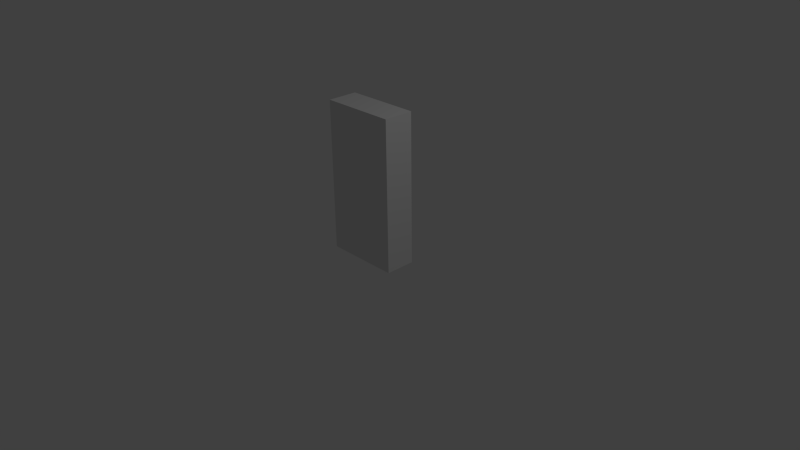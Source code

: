 # Source: door.blend  (saved by Blender 2.71.0; exported with 4.5.12 LTS)
import bpy
from mathutils import Matrix  # noqa: F401  (used for matrix-valued properties, if any)

bpy.ops.wm.read_factory_settings(use_empty=True)
scene = bpy.context.scene
scene.name = 'Scene'

# ---- collections
col_collection_1 = bpy.data.collections.new('Collection 1'); scene.collection.children.link(col_collection_1)

# ---- materials (node trees are filled in below, after node groups)
mat_material = bpy.data.materials.new('Material')
mat_material.alpha_threshold = 0.0
mat_material.use_transparent_shadow = False
mat_material.roughness = 0.5
mat_material.line_color = (0.0, 0.0, 0.0, 1.0)

# ---- material node trees

# ---- world
world_world = bpy.data.worlds.new('World'); scene.world = world_world
world_world.color = (0.05088, 0.05088, 0.05088)
world_world.use_sun_shadow = False
world_world.sun_shadow_jitter_overblur = 0.0
world_world.cycles.sampling_method = 'MANUAL'
world_world.cycles.sample_map_resolution = 256

# ---- cameras
cam_camera = bpy.data.cameras.new('Camera')
cam_camera.clip_end = 100.0
cam_camera.lens = 35.0
cam_camera.sensor_width = 32.0
cam_camera.sensor_height = 18.0
cam_camera.ortho_scale = 7.314
cam_camera.dof.focus_distance = 0.0
cam_camera.dof.aperture_fstop = 128.0

# ---- lights
light_lamp = bpy.data.lights.new('Lamp', 'POINT')
light_lamp.transmission_factor = 0.0
light_lamp.cutoff_distance = 30.0
light_lamp.energy = 100.0
light_lamp.shadow_buffer_clip_start = 1.001
light_lamp.shadow_soft_size = 0.1
light_lamp.shadow_maximum_resolution = 0.006
light_lamp.use_absolute_resolution = True
light_lamp.cycles.use_multiple_importance_sampling = False

# ---- meshes
me_cube = bpy.data.meshes.new('Cube')
me_cube.from_pydata([(1.0, 1.0, -1.0), (1.0, -1.0, -1.0), (-1.0, -1.0, -1.0), (-1.0, 1.0, -1.0), (1.0, 1.0, 1.0), (1.0, -1.0, 1.0), (-1.0, -1.0, 1.0), (-1.0, 1.0, 1.0)], [], [(7, 6, 5), (0, 4, 5), (1, 5, 6), (6, 7, 3), (0, 3, 7), (4, 7, 5), (0, 1, 3), (4, 0, 7), (2, 6, 3), (2, 1, 6), (1, 0, 5), (1, 2, 3)])
_uv = me_cube.uv_layers.new(name='UVMap')
_uv.uv.foreach_set('vector', [0.1852, 0.2322, 0.1852, 0.005126, 0.7528, 0.005126, 0.1338, 0.369, 0.1309, 0.9986, 0.008164, 0.9972, 0.6422, 0.3024, 0.6422, 1.001, 0.2876, 1.001, 0.005005, 0.9982, 0.1311, 0.9982, 0.1311, 0.3676, 1.0, 0.3021, 0.6456, 0.3021, 0.6456, 1.001, 0.7528, 0.2322, 0.1852, 0.2322, 0.7528, 0.005126, 0.7532, 0.2323, 0.7532, 0.004988, 0.1848, 0.2323, 1.0, 1.001, 1.0, 0.3021, 0.6456, 1.001, 0.005005, 0.3676, 0.005005, 0.9982, 0.1311, 0.3676, 0.2876, 0.3024, 0.6422, 0.3024, 0.2876, 1.001, 0.005249, 0.3676, 0.1338, 0.369, 0.008164, 0.9972, 0.7532, 0.004988, 0.1848, 0.004988, 0.1848, 0.2323])
me_cube.materials.append(mat_material)
me_cube.use_remesh_preserve_volume = False
me_cube.use_remesh_preserve_attributes = False
me_cube.use_mirror_vertex_groups = False
me_cube.update()

# ---- objects
ob_cube = bpy.data.objects.new('Cube', me_cube)
ob_lamp = bpy.data.objects.new('Lamp', light_lamp)
ob_camera = bpy.data.objects.new('Camera', cam_camera)

# ---- transforms, parenting, visibility, modifiers, constraints
ob_cube.location = (0.0, 0.0, 1.0)
ob_cube.scale = (0.5, 0.2, 1.0)
ob_cube.lock_rotations_4d = False
ob_cube.empty_display_type = 'ARROWS'
ob_cube.lineart.crease_threshold = 0.0
ob_lamp.location = (4.076, 1.005, 5.904)
ob_lamp.rotation_euler = (0.6503, 0.05522, 1.866)
ob_lamp.lock_rotations_4d = False
ob_lamp.empty_display_type = 'ARROWS'
ob_lamp.color = (0.0, 0.0, 0.0, 0.0)
ob_lamp.lineart.crease_threshold = 0.0
ob_camera.location = (7.481, -6.508, 5.344)
ob_camera.rotation_euler = (1.109, 0.01082, 0.8149)
ob_camera.lock_rotations_4d = False
ob_camera.empty_display_type = 'ARROWS'
ob_camera.color = (0.0, 0.0, 0.0, 0.0)
ob_camera.display_type = 'WIRE'
ob_camera.lineart.crease_threshold = 0.0

# ---- collection membership
col_collection_1.objects.link(ob_cube)
col_collection_1.objects.link(ob_lamp)
col_collection_1.objects.link(ob_camera)

# ---- scene / render settings (as saved in the file)
scene.camera = ob_camera
scene.frame_start = 1; scene.frame_end = 250; scene.frame_set(1)
scene.render.engine = 'BLENDER_EEVEE_NEXT'
scene.render.resolution_percentage = 50
scene.render.dither_intensity = 0.0
scene.cycles.use_denoising = False
scene.cycles.samples = 10
scene.cycles.sampling_pattern = 'TABULATED_SOBOL'
scene.cycles.light_sampling_threshold = 0.0
scene.cycles.use_adaptive_sampling = False
scene.cycles.use_light_tree = False
scene.cycles.blur_glossy = 0.0
scene.cycles.volume_bounces = 1
scene.cycles.pixel_filter_type = 'GAUSSIAN'
scene.cycles.sample_clamp_indirect = 0.0
scene.view_settings.view_transform = 'Standard'
bpy.context.view_layer.update()
